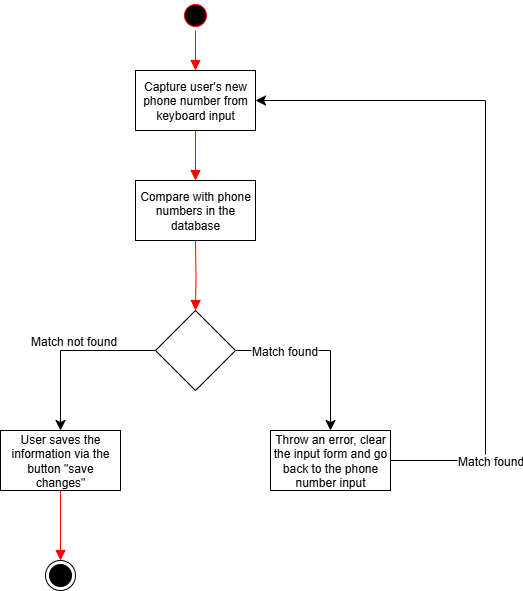

The diagram above was exported from draw.io. Its source (the exported page's mxGraphModel, read from the mxfile embedded in the PNG):
<mxGraphModel dx="1415" dy="435" grid="1" gridSize="10" guides="1" tooltips="1" connect="1" arrows="1" fold="1" page="1" pageScale="1" pageWidth="850" pageHeight="1100" math="0" shadow="0">
  <root>
    <mxCell id="0" />
    <mxCell id="1" parent="0" />
    <mxCell id="RAs32KpJlCHKYsDaDuBX-1" value="" style="ellipse;html=1;shape=startState;fillColor=light-dark(#000000,#000000);strokeColor=light-dark(#FF0000,#FFFFFF);" parent="1" vertex="1">
      <mxGeometry x="160" y="50" width="30" height="30" as="geometry" />
    </mxCell>
    <mxCell id="RAs32KpJlCHKYsDaDuBX-2" value="" style="edgeStyle=orthogonalEdgeStyle;html=1;verticalAlign=bottom;endArrow=block;endSize=8;strokeColor=light-dark(#FF0000,#000000);rounded=0;endFill=1;entryX=0.5;entryY=0;entryDx=0;entryDy=0;" parent="1" source="RAs32KpJlCHKYsDaDuBX-1" target="RAs32KpJlCHKYsDaDuBX-3" edge="1">
      <mxGeometry relative="1" as="geometry">
        <mxPoint x="175" y="150" as="targetPoint" />
      </mxGeometry>
    </mxCell>
    <mxCell id="RAs32KpJlCHKYsDaDuBX-3" value="Capture user's new phone number from keyboard input" style="rounded=0;whiteSpace=wrap;html=1;" parent="1" vertex="1">
      <mxGeometry x="115" y="120" width="120" height="60" as="geometry" />
    </mxCell>
    <mxCell id="RAs32KpJlCHKYsDaDuBX-4" value="" style="edgeStyle=orthogonalEdgeStyle;html=1;verticalAlign=bottom;endArrow=block;endSize=8;strokeColor=light-dark(#FF0000,#000000);rounded=0;endFill=1;entryX=0.5;entryY=0;entryDx=0;entryDy=0;exitX=0.5;exitY=1;exitDx=0;exitDy=0;" parent="1" source="RAs32KpJlCHKYsDaDuBX-3" target="RAs32KpJlCHKYsDaDuBX-5" edge="1">
      <mxGeometry relative="1" as="geometry">
        <mxPoint x="175" y="260" as="targetPoint" />
        <mxPoint x="175" y="190" as="sourcePoint" />
      </mxGeometry>
    </mxCell>
    <mxCell id="RAs32KpJlCHKYsDaDuBX-5" value="Compare with phone numbers in the database" style="rounded=0;whiteSpace=wrap;html=1;" parent="1" vertex="1">
      <mxGeometry x="115" y="230" width="120" height="60" as="geometry" />
    </mxCell>
    <mxCell id="FtlkBK22vBwoZkC2UCPd-2" value="" style="edgeStyle=orthogonalEdgeStyle;html=1;verticalAlign=bottom;endArrow=block;endSize=8;strokeColor=light-dark(#FF0000,#000000);rounded=0;endFill=1;exitX=0.5;exitY=1;exitDx=0;exitDy=0;entryX=0.5;entryY=0;entryDx=0;entryDy=0;" edge="1" parent="1" target="FtlkBK22vBwoZkC2UCPd-1">
      <mxGeometry relative="1" as="geometry">
        <mxPoint x="175" y="340" as="targetPoint" />
        <mxPoint x="175" y="290" as="sourcePoint" />
      </mxGeometry>
    </mxCell>
    <mxCell id="FtlkBK22vBwoZkC2UCPd-1" value="" style="rhombus;whiteSpace=wrap;html=1;" vertex="1" parent="1">
      <mxGeometry x="135" y="360" width="80" height="80" as="geometry" />
    </mxCell>
    <mxCell id="FtlkBK22vBwoZkC2UCPd-3" value="" style="edgeStyle=elbowEdgeStyle;elbow=horizontal;endArrow=classic;html=1;curved=0;rounded=0;endSize=8;startSize=8;fontSize=12;strokeColor=light-dark(#000000,#000000);exitX=1;exitY=0.5;exitDx=0;exitDy=0;entryX=0.5;entryY=0;entryDx=0;entryDy=0;" edge="1" parent="1" source="FtlkBK22vBwoZkC2UCPd-1" target="FtlkBK22vBwoZkC2UCPd-5">
      <mxGeometry width="50" height="50" relative="1" as="geometry">
        <mxPoint x="190" y="440" as="sourcePoint" />
        <mxPoint x="340" y="440" as="targetPoint" />
        <Array as="points">
          <mxPoint x="310" y="440" />
        </Array>
      </mxGeometry>
    </mxCell>
    <mxCell id="FtlkBK22vBwoZkC2UCPd-4" value="Match found" style="edgeLabel;html=1;align=center;verticalAlign=middle;resizable=0;points=[];fontSize=12;" vertex="1" connectable="0" parent="FtlkBK22vBwoZkC2UCPd-3">
      <mxGeometry x="-0.7992" y="2" relative="1" as="geometry">
        <mxPoint x="30" y="2" as="offset" />
      </mxGeometry>
    </mxCell>
    <mxCell id="FtlkBK22vBwoZkC2UCPd-5" value="Throw an error, clear the input form and go back to the phone number input" style="rounded=0;whiteSpace=wrap;html=1;" vertex="1" parent="1">
      <mxGeometry x="250" y="480" width="120" height="60" as="geometry" />
    </mxCell>
    <mxCell id="FtlkBK22vBwoZkC2UCPd-6" value="" style="edgeStyle=elbowEdgeStyle;elbow=horizontal;endArrow=classic;html=1;curved=0;rounded=0;endSize=8;startSize=8;fontSize=12;strokeColor=light-dark(#000000,#000000);exitX=1;exitY=0.5;exitDx=0;exitDy=0;entryX=1;entryY=0.5;entryDx=0;entryDy=0;" edge="1" parent="1" source="FtlkBK22vBwoZkC2UCPd-5" target="RAs32KpJlCHKYsDaDuBX-3">
      <mxGeometry width="50" height="50" relative="1" as="geometry">
        <mxPoint x="370" y="570" as="sourcePoint" />
        <mxPoint x="465" y="650" as="targetPoint" />
        <Array as="points">
          <mxPoint x="465" y="610" />
        </Array>
      </mxGeometry>
    </mxCell>
    <mxCell id="FtlkBK22vBwoZkC2UCPd-7" value="Match found" style="edgeLabel;html=1;align=center;verticalAlign=middle;resizable=0;points=[];fontSize=12;" vertex="1" connectable="0" parent="FtlkBK22vBwoZkC2UCPd-6">
      <mxGeometry x="-0.7992" y="2" relative="1" as="geometry">
        <mxPoint x="30" y="2" as="offset" />
      </mxGeometry>
    </mxCell>
    <mxCell id="FtlkBK22vBwoZkC2UCPd-8" value="" style="edgeStyle=elbowEdgeStyle;elbow=horizontal;endArrow=classic;html=1;curved=0;rounded=0;endSize=8;startSize=8;fontSize=12;strokeColor=light-dark(#000000,#000000);exitX=0;exitY=0.5;exitDx=0;exitDy=0;entryX=0.5;entryY=0;entryDx=0;entryDy=0;" edge="1" parent="1" source="FtlkBK22vBwoZkC2UCPd-1" target="FtlkBK22vBwoZkC2UCPd-10">
      <mxGeometry width="50" height="50" relative="1" as="geometry">
        <mxPoint x="95" y="390" as="sourcePoint" />
        <mxPoint x="40" y="490" as="targetPoint" />
        <Array as="points">
          <mxPoint x="40" y="430" />
        </Array>
      </mxGeometry>
    </mxCell>
    <mxCell id="FtlkBK22vBwoZkC2UCPd-9" value="Match not found" style="edgeLabel;html=1;align=center;verticalAlign=middle;resizable=0;points=[];fontSize=12;" vertex="1" connectable="0" parent="FtlkBK22vBwoZkC2UCPd-8">
      <mxGeometry x="-0.7992" y="2" relative="1" as="geometry">
        <mxPoint x="-65" y="-12" as="offset" />
      </mxGeometry>
    </mxCell>
    <mxCell id="FtlkBK22vBwoZkC2UCPd-10" value="User saves the information via the button &quot;save changes&quot;" style="rounded=0;whiteSpace=wrap;html=1;" vertex="1" parent="1">
      <mxGeometry x="-20" y="480" width="120" height="60" as="geometry" />
    </mxCell>
    <mxCell id="FtlkBK22vBwoZkC2UCPd-11" value="" style="ellipse;html=1;shape=endState;fillColor=#000000;strokeColor=light-dark(#000000,#000000);" vertex="1" parent="1">
      <mxGeometry x="25" y="610" width="30" height="30" as="geometry" />
    </mxCell>
    <mxCell id="FtlkBK22vBwoZkC2UCPd-12" value="" style="edgeStyle=orthogonalEdgeStyle;html=1;verticalAlign=bottom;endArrow=block;endSize=8;strokeColor=light-dark(#FF0000,#000000);rounded=0;endFill=1;exitX=0.5;exitY=1;exitDx=0;exitDy=0;entryX=0.5;entryY=0;entryDx=0;entryDy=0;" edge="1" parent="1" target="FtlkBK22vBwoZkC2UCPd-11" source="FtlkBK22vBwoZkC2UCPd-10">
      <mxGeometry relative="1" as="geometry">
        <mxPoint x="75" y="620" as="targetPoint" />
        <mxPoint x="40" y="550" as="sourcePoint" />
      </mxGeometry>
    </mxCell>
  </root>
</mxGraphModel>